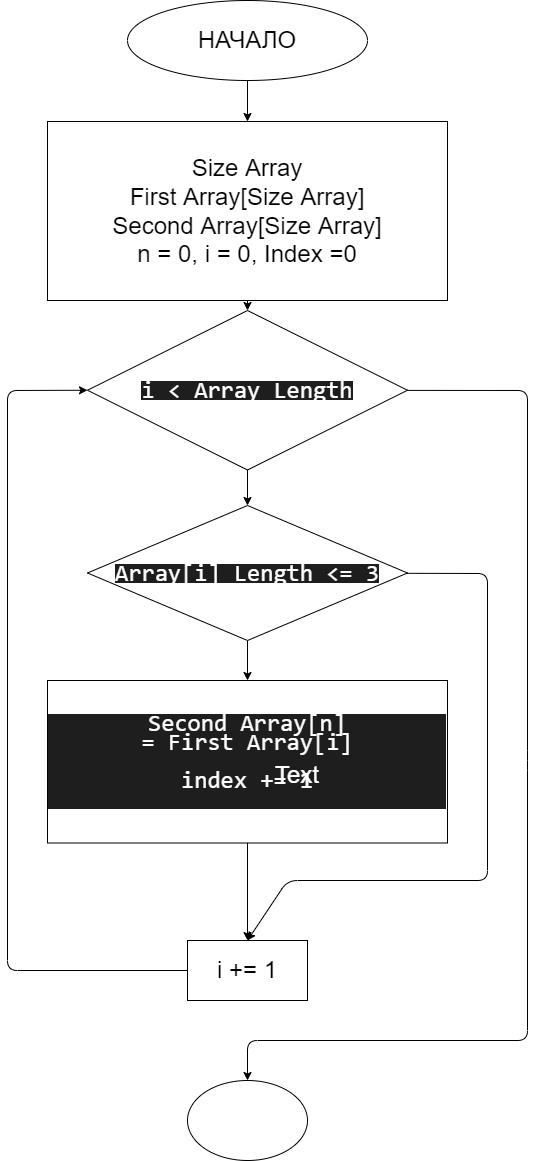

The diagram above was exported from draw.io. Its source (the exported page's mxGraphModel, read from the mxfile embedded in the PNG):
<mxGraphModel dx="644" dy="488" grid="1" gridSize="10" guides="1" tooltips="1" connect="1" arrows="1" fold="1" page="1" pageScale="1" pageWidth="827" pageHeight="1169" math="0" shadow="0">
  <root>
    <mxCell id="0" />
    <mxCell id="1" parent="0" />
    <mxCell id="4" value="" style="edgeStyle=none;html=1;" edge="1" parent="1" source="2" target="3">
      <mxGeometry relative="1" as="geometry" />
    </mxCell>
    <mxCell id="2" value="&lt;font style=&quot;font-size: 24px&quot;&gt;НАЧАЛО&lt;/font&gt;" style="ellipse;whiteSpace=wrap;html=1;" vertex="1" parent="1">
      <mxGeometry x="160" width="240" height="80" as="geometry" />
    </mxCell>
    <mxCell id="9" style="edgeStyle=none;html=1;entryX=0.5;entryY=0;entryDx=0;entryDy=0;fontSize=24;fontColor=#FFFFFF;" edge="1" parent="1" source="3" target="7">
      <mxGeometry relative="1" as="geometry" />
    </mxCell>
    <mxCell id="3" value="&lt;font style=&quot;font-size: 24px&quot;&gt;Size Array&lt;br&gt;First Array[Size Array]&lt;br&gt;Second Array[Size Array]&lt;br&gt;n = 0, i = 0, Index =0&lt;br&gt;&lt;/font&gt;" style="whiteSpace=wrap;html=1;" vertex="1" parent="1">
      <mxGeometry x="80" y="121" width="400" height="179" as="geometry" />
    </mxCell>
    <mxCell id="11" value="" style="edgeStyle=none;html=1;fontSize=24;fontColor=#FFFFFF;" edge="1" parent="1" source="7" target="10">
      <mxGeometry relative="1" as="geometry" />
    </mxCell>
    <mxCell id="23" style="edgeStyle=none;html=1;fontSize=24;fontColor=#FFFFFF;entryX=0.5;entryY=0;entryDx=0;entryDy=0;" edge="1" parent="1" source="7" target="24">
      <mxGeometry relative="1" as="geometry">
        <mxPoint x="280" y="1040" as="targetPoint" />
        <Array as="points">
          <mxPoint x="560" y="390" />
          <mxPoint x="560" y="760" />
          <mxPoint x="560" y="1040" />
          <mxPoint x="280" y="1040" />
        </Array>
      </mxGeometry>
    </mxCell>
    <mxCell id="7" value="&lt;div style=&quot;background-color: rgb(30 , 30 , 30) ; font-family: &amp;#34;consolas&amp;#34; , &amp;#34;courier new&amp;#34; , monospace ; font-size: 24px ; line-height: 19px&quot;&gt;&lt;font color=&quot;#ffffff&quot;&gt;i &amp;lt; &lt;font style=&quot;font-size: 24px&quot;&gt;Array&amp;nbsp;&lt;/font&gt;&lt;font style=&quot;font-size: 24px&quot;&gt;Length&lt;/font&gt;&lt;/font&gt;&lt;/div&gt;" style="rhombus;whiteSpace=wrap;html=1;" vertex="1" parent="1">
      <mxGeometry x="120" y="310" width="320" height="159.5" as="geometry" />
    </mxCell>
    <mxCell id="13" value="" style="edgeStyle=none;html=1;fontSize=24;fontColor=#FFFFFF;" edge="1" parent="1" source="10" target="12">
      <mxGeometry relative="1" as="geometry" />
    </mxCell>
    <mxCell id="20" style="edgeStyle=none;html=1;fontSize=24;fontColor=#FFFFFF;entryX=0.5;entryY=0;entryDx=0;entryDy=0;" edge="1" parent="1" source="10" target="17">
      <mxGeometry relative="1" as="geometry">
        <mxPoint x="280" y="930" as="targetPoint" />
        <Array as="points">
          <mxPoint x="520" y="573" />
          <mxPoint x="520" y="880" />
          <mxPoint x="320" y="880" />
        </Array>
      </mxGeometry>
    </mxCell>
    <mxCell id="10" value="&lt;div style=&quot;background-color: rgb(30 , 30 , 30) ; font-family: &amp;#34;consolas&amp;#34; , &amp;#34;courier new&amp;#34; , monospace ; font-size: 24px ; line-height: 19px&quot;&gt;&lt;font color=&quot;#ffffff&quot;&gt;&lt;font style=&quot;font-size: 24px&quot;&gt;Array&lt;/font&gt;[i] Length &amp;lt;= 3&lt;/font&gt;&lt;/div&gt;" style="rhombus;whiteSpace=wrap;html=1;" vertex="1" parent="1">
      <mxGeometry x="120" y="505" width="320" height="135" as="geometry" />
    </mxCell>
    <mxCell id="18" value="" style="edgeStyle=none;html=1;fontSize=24;fontColor=#FFFFFF;" edge="1" parent="1" source="12" target="17">
      <mxGeometry relative="1" as="geometry" />
    </mxCell>
    <mxCell id="12" value="&lt;div style=&quot;background-color: rgb(30 , 30 , 30) ; font-family: &amp;#34;consolas&amp;#34; , &amp;#34;courier new&amp;#34; , monospace ; line-height: 19px ; font-size: 24px&quot;&gt;&lt;font style=&quot;font-size: 24px&quot; color=&quot;#fcfcfc&quot;&gt;&lt;font style=&quot;font-size: 24px&quot;&gt;Second Array&lt;/font&gt;[n] =&amp;nbsp;First&amp;nbsp;&lt;/font&gt;&lt;span style=&quot;color: rgb(252 , 252 , 252)&quot;&gt;A&lt;/span&gt;&lt;span style=&quot;color: rgb(252 , 252 , 252)&quot;&gt;rray[i]&lt;/span&gt;&lt;/div&gt;&lt;div style=&quot;background-color: rgb(30 , 30 , 30) ; font-family: &amp;#34;consolas&amp;#34; , &amp;#34;courier new&amp;#34; , monospace ; line-height: 19px ; font-size: 24px&quot;&gt;&lt;font style=&quot;font-size: 24px&quot; color=&quot;#fcfcfc&quot;&gt;&lt;br&gt;&lt;/font&gt;&lt;/div&gt;&lt;div style=&quot;background-color: rgb(30 , 30 , 30) ; font-family: &amp;#34;consolas&amp;#34; , &amp;#34;courier new&amp;#34; , monospace ; line-height: 19px ; font-size: 24px&quot;&gt;&lt;font style=&quot;font-size: 24px&quot; color=&quot;#fcfcfc&quot;&gt;index += 1&lt;/font&gt;&lt;/div&gt;&lt;div style=&quot;background-color: rgb(30 , 30 , 30) ; font-family: &amp;#34;consolas&amp;#34; , &amp;#34;courier new&amp;#34; , monospace ; line-height: 19px ; font-size: 24px&quot;&gt;&lt;font style=&quot;font-size: 24px&quot; color=&quot;#fcfcfc&quot;&gt;&lt;br&gt;&lt;/font&gt;&lt;/div&gt;" style="whiteSpace=wrap;html=1;align=center;" vertex="1" parent="1">
      <mxGeometry x="80" y="680" width="400" height="162.5" as="geometry" />
    </mxCell>
    <mxCell id="15" value="True" style="text;html=1;strokeColor=none;fillColor=none;align=center;verticalAlign=middle;whiteSpace=wrap;rounded=0;fontSize=24;fontColor=#FFFFFF;" vertex="1" parent="1">
      <mxGeometry x="210" y="640" width="60" height="30" as="geometry" />
    </mxCell>
    <mxCell id="19" style="edgeStyle=none;html=1;entryX=0;entryY=0.5;entryDx=0;entryDy=0;fontSize=24;fontColor=#FFFFFF;" edge="1" parent="1" source="17" target="7">
      <mxGeometry relative="1" as="geometry">
        <Array as="points">
          <mxPoint x="40" y="970" />
          <mxPoint x="40" y="390" />
        </Array>
      </mxGeometry>
    </mxCell>
    <mxCell id="17" value="&lt;font style=&quot;font-size: 24px&quot;&gt;i += 1&lt;/font&gt;" style="whiteSpace=wrap;html=1;" vertex="1" parent="1">
      <mxGeometry x="220" y="940" width="120" height="60" as="geometry" />
    </mxCell>
    <mxCell id="21" value="Text" style="text;html=1;strokeColor=none;fillColor=none;align=center;verticalAlign=middle;whiteSpace=wrap;rounded=0;fontSize=24;fontColor=#FFFFFF;" vertex="1" parent="1">
      <mxGeometry x="300" y="760" width="60" height="30" as="geometry" />
    </mxCell>
    <mxCell id="22" value="False" style="text;html=1;strokeColor=none;fillColor=none;align=center;verticalAlign=middle;whiteSpace=wrap;rounded=0;fontSize=24;fontColor=#FFFFFF;" vertex="1" parent="1">
      <mxGeometry x="450" y="585" width="60" height="30" as="geometry" />
    </mxCell>
    <mxCell id="24" value="" style="ellipse;whiteSpace=wrap;html=1;fontSize=24;fontColor=#FFFFFF;" vertex="1" parent="1">
      <mxGeometry x="220" y="1080" width="120" height="80" as="geometry" />
    </mxCell>
  </root>
</mxGraphModel>